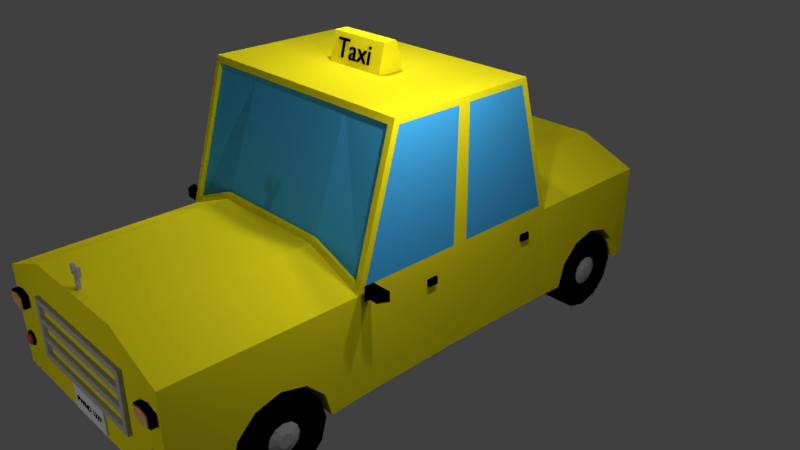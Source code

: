 # Source: car_taxi.blend  (saved by Blender 2.78.0; exported with 4.5.12 LTS)
import bpy
from mathutils import Matrix  # noqa: F401  (used for matrix-valued properties, if any)

bpy.ops.wm.read_factory_settings(use_empty=True)
scene = bpy.context.scene
scene.name = 'Scene'

# ---- collections
col_collection_1 = bpy.data.collections.new('Collection 1'); scene.collection.children.link(col_collection_1)

# ---- materials (node trees are filled in below, after node groups)
mat_registration_plate = bpy.data.materials.new('registration plate')
mat_registration_plate.alpha_threshold = 0.0
mat_registration_plate.use_transparent_shadow = False
mat_registration_plate.diffuse_color = (0.0, 0.0, 0.0, 1.0)
mat_registration_plate.roughness = 0.5
mat_taxi = bpy.data.materials.new('Taxi')
mat_taxi.alpha_threshold = 0.0
mat_taxi.use_transparent_shadow = False
mat_taxi.diffuse_color = (0.0, 0.0, 0.0, 1.0)
mat_taxi.roughness = 0.5
mat_car_color_main = bpy.data.materials.new('car_color_main')
mat_car_color_main.alpha_threshold = 0.0
mat_car_color_main.use_transparent_shadow = False
mat_car_color_main.diffuse_color = (0.8879, 0.7835, 0.01229, 1.0)
mat_car_color_main.roughness = 0.5
mat_windows = bpy.data.materials.new('Windows')
mat_windows.alpha_threshold = 0.0
mat_windows.use_transparent_shadow = False
mat_windows.diffuse_color = (0.05785, 0.406, 0.8, 1.0)
mat_windows.roughness = 0.5
mat_black = bpy.data.materials.new('Black')
mat_black.alpha_threshold = 0.0
mat_black.use_transparent_shadow = False
mat_black.diffuse_color = (0.0, 0.0, 0.0, 1.0)
mat_black.roughness = 0.5
mat_grey_metal = bpy.data.materials.new('Grey metal')
mat_grey_metal.alpha_threshold = 0.0
mat_grey_metal.use_transparent_shadow = False
mat_grey_metal.diffuse_color = (0.4292, 0.4292, 0.4292, 1.0)
mat_grey_metal.roughness = 0.5
mat_light_top = bpy.data.materials.new('Light top')
mat_light_top.alpha_threshold = 0.0
mat_light_top.use_transparent_shadow = False
mat_light_top.diffuse_color = (0.8, 0.4207, 0.215, 1.0)
mat_light_top.roughness = 0.5
mat_light_bottom = bpy.data.materials.new('Light bottom')
mat_light_bottom.alpha_threshold = 0.0
mat_light_bottom.use_transparent_shadow = False
mat_light_bottom.diffuse_color = (0.8, 0.08047, 0.08047, 1.0)
mat_light_bottom.roughness = 0.5
mat_white = bpy.data.materials.new('White')
mat_white.alpha_threshold = 0.0
mat_white.use_transparent_shadow = False
mat_white.roughness = 0.5

# ---- material node trees

# ---- world
world_world = bpy.data.worlds.new('World'); scene.world = world_world
world_world.color = (0.05088, 0.05088, 0.05088)
world_world.use_sun_shadow = False
world_world.sun_shadow_jitter_overblur = 0.0
world_world.cycles.sampling_method = 'MANUAL'

# ---- cameras
cam_camera = bpy.data.cameras.new('Camera')
cam_camera.clip_end = 100.0
cam_camera.lens = 35.0
cam_camera.sensor_width = 32.0
cam_camera.sensor_height = 18.0
cam_camera.ortho_scale = 7.314
cam_camera.dof.focus_distance = 0.0
cam_camera.dof.aperture_fstop = 128.0

# ---- lights
light_lamp_008 = bpy.data.lights.new('Lamp.008', 'POINT')
light_lamp_008.transmission_factor = 0.0
light_lamp_008.cutoff_distance = 30.0
light_lamp_008.energy = 100.0
light_lamp_008.shadow_buffer_clip_start = 1.001
light_lamp_008.shadow_soft_size = 0.1
light_lamp_008.shadow_maximum_resolution = 0.006
light_lamp_008.use_absolute_resolution = True
light_lamp_007 = bpy.data.lights.new('Lamp.007', 'POINT')
light_lamp_007.transmission_factor = 0.0
light_lamp_007.cutoff_distance = 30.0
light_lamp_007.energy = 100.0
light_lamp_007.shadow_buffer_clip_start = 1.001
light_lamp_007.shadow_soft_size = 0.1
light_lamp_007.shadow_maximum_resolution = 0.006
light_lamp_007.use_absolute_resolution = True
light_lamp_006 = bpy.data.lights.new('Lamp.006', 'POINT')
light_lamp_006.transmission_factor = 0.0
light_lamp_006.cutoff_distance = 30.0
light_lamp_006.energy = 100.0
light_lamp_006.shadow_buffer_clip_start = 1.001
light_lamp_006.shadow_soft_size = 0.1
light_lamp_006.shadow_maximum_resolution = 0.006
light_lamp_006.use_absolute_resolution = True
light_lamp_005 = bpy.data.lights.new('Lamp.005', 'POINT')
light_lamp_005.transmission_factor = 0.0
light_lamp_005.cutoff_distance = 30.0
light_lamp_005.energy = 100.0
light_lamp_005.shadow_buffer_clip_start = 1.001
light_lamp_005.shadow_soft_size = 0.1
light_lamp_005.shadow_maximum_resolution = 0.006
light_lamp_005.use_absolute_resolution = True
light_lamp_004 = bpy.data.lights.new('Lamp.004', 'POINT')
light_lamp_004.transmission_factor = 0.0
light_lamp_004.cutoff_distance = 30.0
light_lamp_004.energy = 100.0
light_lamp_004.shadow_buffer_clip_start = 1.001
light_lamp_004.shadow_soft_size = 0.1
light_lamp_004.shadow_maximum_resolution = 0.006
light_lamp_004.use_absolute_resolution = True
light_lamp_003 = bpy.data.lights.new('Lamp.003', 'POINT')
light_lamp_003.transmission_factor = 0.0
light_lamp_003.cutoff_distance = 30.0
light_lamp_003.energy = 100.0
light_lamp_003.shadow_buffer_clip_start = 1.001
light_lamp_003.shadow_soft_size = 0.1
light_lamp_003.shadow_maximum_resolution = 0.006
light_lamp_003.use_absolute_resolution = True
light_lamp_002 = bpy.data.lights.new('Lamp.002', 'POINT')
light_lamp_002.transmission_factor = 0.0
light_lamp_002.cutoff_distance = 30.0
light_lamp_002.energy = 100.0
light_lamp_002.shadow_buffer_clip_start = 1.001
light_lamp_002.shadow_soft_size = 0.1
light_lamp_002.shadow_maximum_resolution = 0.006
light_lamp_002.use_absolute_resolution = True
light_lamp_001 = bpy.data.lights.new('Lamp.001', 'POINT')
light_lamp_001.transmission_factor = 0.0
light_lamp_001.cutoff_distance = 30.0
light_lamp_001.energy = 100.0
light_lamp_001.shadow_buffer_clip_start = 1.001
light_lamp_001.shadow_soft_size = 0.1
light_lamp_001.shadow_maximum_resolution = 0.006
light_lamp_001.use_absolute_resolution = True
light_lamp = bpy.data.lights.new('Lamp', 'POINT')
light_lamp.transmission_factor = 0.0
light_lamp.cutoff_distance = 30.0
light_lamp.energy = 100.0
light_lamp.shadow_buffer_clip_start = 1.001
light_lamp.shadow_soft_size = 0.1
light_lamp.shadow_maximum_resolution = 0.006
light_lamp.use_absolute_resolution = True

# ---- meshes
me_cube = bpy.data.meshes.new('Cube')
me_cube.from_pydata([(1.554, -1.122, -0.657), (0.7753, -3.435, -0.657), (1.48, -1.043, 0.7181), (0.7753, -0.6204, 2.349), (0.7902, -1.095, 1.018), (0.7753, -1.122, -0.657), (1.48, -0.5764, 2.335), (1.554, -3.435, -0.657), (1.554, -3.435, 0.6206), (0.7753, -3.435, 0.9424), (1.554, -1.015, 0.7006), (0.7753, -1.122, 0.9424), (0.7753, -0.5948, 2.425), (1.554, 0.3023, 0.7006), (1.554, -1.122, 0.6206), (1.554, -0.5948, 2.425), (1.483, -1.091, 0.7333), (0.7886, -1.048, 1.002), (1.483, -0.6239, 2.35), (0.7737, -0.573, 2.333), (1.554, 0.3242, 2.345), (1.554, -0.5348, 2.345), (1.58, -2.164, -0.03253), (1.58, -1.85, -0.1166), (1.58, -1.621, -0.3461), (1.58, -1.537, -0.657), (1.58, -2.791, -0.657), (0.7753, -2.065, 0.9424), (1.58, -2.707, -0.3461), (1.554, -2.065, 0.6206), (1.58, -2.478, -0.1166), (0.769, -2.164, -0.03253), (0.769, -1.85, -0.1166), (0.769, -1.621, -0.3461), (0.769, -1.537, -0.657), (0.769, -2.791, -0.657), (0.769, -2.707, -0.3461), (0.769, -2.478, -0.1166), (1.577, -2.686, -0.6392), (0.9935, -2.686, -0.6392), (1.577, -2.614, -0.3713), (0.9935, -2.614, -0.3713), (1.577, -2.418, -0.1752), (0.9935, -2.418, -0.1752), (1.577, -2.15, -0.1034), (0.9935, -2.15, -0.1034), (1.577, -1.882, -0.1752), (0.9935, -1.882, -0.1752), (1.577, -1.686, -0.3713), (0.9935, -1.686, -0.3713), (1.577, -1.614, -0.6392), (0.9935, -1.614, -0.6392), (1.577, -1.686, -0.9071), (0.9935, -1.686, -0.9071), (1.577, -1.882, -1.103), (0.9935, -1.882, -1.103), (1.577, -2.15, -1.175), (0.9935, -2.15, -1.175), (1.577, -2.418, -1.103), (0.9935, -2.418, -1.103), (1.577, -2.614, -0.9071), (0.9935, -2.614, -0.9071), (1.577, -2.549, -0.6392), (1.577, -2.496, -0.4398), (1.577, -2.35, -0.2938), (1.577, -2.15, -0.2404), (1.577, -1.951, -0.2938), (1.577, -1.805, -0.4398), (1.577, -1.751, -0.6392), (1.577, -1.805, -0.8387), (1.577, -1.951, -0.9847), (1.577, -2.15, -1.038), (1.577, -2.35, -0.9847), (1.577, -2.496, -0.8387), (0.9935, -2.223, -0.5126), (0.9935, -2.296, -0.6392), (0.9935, -2.277, -0.5661), (0.9935, -2.277, -0.7123), (0.9935, -2.223, -0.7659), (0.9935, -2.15, -0.7855), (0.9935, -2.077, -0.7659), (0.9935, -2.024, -0.7123), (0.9935, -2.004, -0.6392), (0.9935, -2.024, -0.5661), (0.9935, -2.077, -0.5126), (0.9935, -2.15, -0.493), (1.487, -2.349, -0.6392), (1.487, -2.323, -0.5396), (1.487, -2.25, -0.4667), (1.487, -2.15, -0.4401), (1.487, -2.051, -0.4667), (1.487, -1.978, -0.5396), (1.487, -1.951, -0.6392), (1.487, -1.978, -0.7388), (1.487, -2.051, -0.8117), (1.487, -2.15, -0.8384), (1.487, -2.25, -0.8117), (1.487, -2.323, -0.7388), (1.557, -2.349, -0.6439), (1.557, -2.323, -0.5443), (1.557, -2.25, -0.4714), (1.557, -2.15, -0.4447), (1.557, -2.051, -0.4714), (1.557, -1.978, -0.5443), (1.557, -1.951, -0.6439), (1.557, -1.978, -0.7434), (1.557, -2.051, -0.8163), (1.557, -2.15, -0.843), (1.557, -2.25, -0.8163), (1.557, -2.323, -0.7434), (1.594, -2.24, -0.6439), (1.594, -2.228, -0.5988), (1.594, -2.195, -0.5658), (1.594, -2.15, -0.5537), (1.594, -2.105, -0.5658), (1.594, -2.072, -0.5988), (1.594, -2.06, -0.6439), (1.594, -2.072, -0.6889), (1.594, -2.105, -0.7219), (1.594, -2.15, -0.734), (1.594, -2.195, -0.7219), (1.594, -2.228, -0.6889), (0.769, -2.164, -0.1192), (0.769, -2.164, -0.3404), (0.769, -2.164, -0.6467), (1.554, 1.932, -0.657), (0.7753, 3.819, -0.657), (1.48, 1.854, 0.7181), (0.7753, 1.431, 2.349), (0.7902, 1.906, 1.018), (0.7753, 1.932, -0.657), (1.48, 1.387, 2.335), (1.554, 3.819, -0.657), (1.554, 3.819, 0.6206), (0.7753, 3.819, 0.9424), (0.7753, 1.932, 0.9424), (1.554, 1.345, 2.345), (0.7753, 1.405, 2.425), (1.531, 0.4052, -0.657), (1.554, 0.5081, 0.7006), (0.7753, 0.4052, 2.425), (1.554, 0.4863, 2.345), (0.7522, 0.4052, -0.657), (1.554, 1.932, 0.6206), (1.554, 1.405, 2.425), (1.554, 0.4052, 0.6206), (1.554, 0.4052, 2.425), (1.483, 1.901, 0.7333), (0.7886, 1.858, 1.002), (1.483, 1.434, 2.35), (0.7737, 1.383, 2.333), (1.554, 1.825, 0.7006), (1.58, 2.974, -0.03253), (1.58, 2.661, -0.1166), (1.58, 2.431, -0.3461), (1.58, 2.347, -0.657), (1.58, 3.602, -0.657), (0.7753, 2.876, 0.9424), (1.58, 3.518, -0.3461), (1.554, 2.876, 0.6206), (1.58, 3.288, -0.1166), (0.769, 2.974, -0.03253), (0.769, 2.661, -0.1166), (0.769, 2.431, -0.3461), (0.769, 2.347, -0.657), (0.769, 3.602, -0.657), (0.769, 3.518, -0.3461), (0.769, 3.288, -0.1166), (1.577, 3.496, -0.6392), (0.9935, 3.496, -0.6392), (1.577, 3.425, -0.3713), (0.9935, 3.425, -0.3713), (1.577, 3.229, -0.1752), (0.9935, 3.229, -0.1752), (1.577, 2.961, -0.1034), (0.9935, 2.961, -0.1034), (1.577, 2.693, -0.1752), (0.9935, 2.693, -0.1752), (1.577, 2.497, -0.3713), (0.9935, 2.497, -0.3713), (1.577, 2.425, -0.6392), (0.9935, 2.425, -0.6392), (1.577, 2.497, -0.9071), (0.9935, 2.497, -0.9071), (1.577, 2.693, -1.103), (0.9935, 2.693, -1.103), (1.577, 2.961, -1.175), (0.9935, 2.961, -1.175), (1.577, 3.229, -1.103), (0.9935, 3.229, -1.103), (1.577, 3.425, -0.9071), (0.9935, 3.425, -0.9071), (1.577, 3.359, -0.6392), (1.577, 3.306, -0.4398), (1.577, 3.16, -0.2938), (1.577, 2.961, -0.2404), (1.577, 2.761, -0.2938), (1.577, 2.615, -0.4398), (1.577, 2.562, -0.6392), (1.577, 2.615, -0.8387), (1.577, 2.761, -0.9847), (1.577, 2.961, -1.038), (1.577, 3.16, -0.9847), (1.577, 3.306, -0.8387), (0.9935, 3.034, -0.5126), (0.9935, 3.107, -0.6392), (0.9935, 3.087, -0.5661), (0.9935, 3.087, -0.7123), (0.9935, 3.034, -0.7659), (0.9935, 2.961, -0.7855), (0.9935, 2.887, -0.7659), (0.9935, 2.834, -0.7123), (0.9935, 2.814, -0.6392), (0.9935, 2.834, -0.5661), (0.9935, 2.887, -0.5126), (0.9935, 2.961, -0.493), (1.487, 3.16, -0.6392), (1.487, 3.133, -0.5396), (1.487, 3.06, -0.4667), (1.487, 2.961, -0.4401), (1.487, 2.861, -0.4667), (1.487, 2.788, -0.5396), (1.487, 2.761, -0.6392), (1.487, 2.788, -0.7388), (1.487, 2.861, -0.8117), (1.487, 2.961, -0.8384), (1.487, 3.06, -0.8117), (1.487, 3.133, -0.7388), (1.557, 3.16, -0.6439), (1.557, 3.133, -0.5443), (1.557, 3.06, -0.4714), (1.557, 2.961, -0.4447), (1.557, 2.861, -0.4714), (1.557, 2.788, -0.5443), (1.557, 2.761, -0.6439), (1.557, 2.788, -0.7434), (1.557, 2.861, -0.8163), (1.557, 2.961, -0.843), (1.557, 3.06, -0.8163), (1.557, 3.133, -0.7434), (1.594, 3.051, -0.6439), (1.594, 3.039, -0.5988), (1.594, 3.006, -0.5658), (1.594, 2.961, -0.5537), (1.594, 2.916, -0.5658), (1.594, 2.883, -0.5988), (1.594, 2.87, -0.6439), (1.594, 2.883, -0.6889), (1.594, 2.916, -0.7219), (1.594, 2.961, -0.734), (1.594, 3.006, -0.7219), (1.594, 3.039, -0.6889), (0.769, 2.974, -0.1192), (0.769, 2.974, -0.3404), (0.769, 2.974, -0.6467), (1.591, -0.02266, 0.4201), (1.591, -0.02266, 0.3373), (1.591, -0.1055, 0.4201), (1.591, -0.1055, 0.3373), (1.508, -0.02266, 0.4201), (1.508, -0.02266, 0.3373), (1.508, -0.1055, 0.4201), (1.508, -0.1055, 0.3373), (1.591, 0.02032, 0.4201), (1.591, 0.02032, 0.3373), (1.508, 0.06169, 0.4201), (1.508, 0.06169, 0.3373), (1.591, 1.571, 0.4163), (1.591, 1.571, 0.3334), (1.591, 1.488, 0.4163), (1.591, 1.488, 0.3334), (1.508, 1.571, 0.4163), (1.508, 1.571, 0.3334), (1.508, 1.488, 0.4163), (1.508, 1.488, 0.3334), (1.591, 1.614, 0.4163), (1.591, 1.614, 0.3334), (1.508, 1.655, 0.4163), (1.508, 1.655, 0.3334), (1.723, -1.069, 0.7382), (1.723, -1.069, 0.6142), (1.599, -1.069, 0.7382), (1.599, -1.069, 0.6142), (1.723, -0.9448, 0.7382), (1.723, -0.9448, 0.6142), (1.599, -0.9448, 0.7382), (1.599, -0.9448, 0.6142), (1.787, -1.069, 0.7382), (1.787, -1.069, 0.6142), (1.849, -0.9448, 0.7382), (1.849, -0.9448, 0.6142), (1.687, -1.033, 0.6142), (1.635, -1.033, 0.6142), (1.687, -0.9809, 0.6142), (1.635, -0.9809, 0.6142), (1.558, -1.033, 0.5205), (1.522, -1.033, 0.5578), (1.558, -0.9809, 0.5205), (1.522, -0.9809, 0.5578), (0.9032, -3.269, 0.5116), (0.9032, -3.269, 0.4359), (0.9032, -3.48, 0.5116), (0.9032, -3.48, 0.4359), (0.824, -3.48, 0.5116), (0.824, -3.48, 0.4359), (0.824, -3.269, 0.5116), (0.824, -3.269, 0.4359), (0.9032, -3.269, 0.2828), (0.9032, -3.48, 0.2828), (0.824, -3.48, 0.2828), (0.824, -3.269, 0.2828), (0.9032, -3.269, 0.2063), (0.9032, -3.48, 0.2063), (0.824, -3.48, 0.2063), (0.824, -3.269, 0.2063), (0.9032, -3.269, 0.05328), (0.9032, -3.48, 0.05328), (0.824, -3.48, 0.05328), (0.824, -3.269, 0.05328), (0.9032, -3.269, -0.02323), (0.9032, -3.48, -0.02323), (0.824, -3.48, -0.02323), (0.824, -3.269, -0.02323), (0.9032, -3.269, -0.1754), (0.9032, -3.48, -0.1754), (0.824, -3.48, -0.1754), (0.824, -3.269, -0.1754), (0.9032, -3.269, -0.2519), (0.9032, -3.48, -0.2519), (0.824, -3.48, -0.2519), (0.824, -3.269, -0.2519), (1.214, -3.509, 0.2105), (1.214, -3.509, 0.3583), (1.214, -3.361, 0.2105), (1.214, -3.361, 0.3583), (1.505, -3.509, 0.3583), (1.505, -3.361, 0.2105), (1.505, -3.361, 0.3583), (1.36, -3.361, 0.1821), (1.36, -3.361, 0.3976), (1.36, -3.509, 0.3976), (1.505, -3.509, 0.2105), (1.36, -3.509, 0.1821), (1.241, -3.509, 0.2241), (1.241, -3.509, 0.3454), (1.479, -3.509, 0.2241), (1.479, -3.509, 0.3454), (1.36, -3.509, 0.2008), (1.36, -3.509, 0.3776), (1.241, -3.524, 0.2241), (1.241, -3.524, 0.3454), (1.479, -3.524, 0.2241), (1.479, -3.524, 0.3454), (1.36, -3.524, 0.2008), (1.36, -3.524, 0.3776), (1.269, -3.391, -0.2436), (1.315, -3.391, -0.1646), (1.406, -3.391, -0.1646), (1.452, -3.391, -0.2436), (1.406, -3.391, -0.3227), (1.315, -3.391, -0.3227), (1.269, -3.465, -0.2436), (1.315, -3.465, -0.1646), (1.406, -3.465, -0.1646), (1.452, -3.465, -0.2436), (1.406, -3.465, -0.3227), (1.315, -3.465, -0.3227), (1.292, -3.465, -0.2436), (1.326, -3.465, -0.1846), (1.395, -3.465, -0.1846), (1.429, -3.465, -0.2436), (1.395, -3.465, -0.3026), (1.326, -3.465, -0.3026), (1.292, -3.489, -0.2436), (1.326, -3.489, -0.1846), (1.395, -3.489, -0.1846), (1.429, -3.489, -0.2436), (1.395, -3.489, -0.3026), (1.326, -3.489, -0.3026), (1.214, 3.757, 0.2105), (1.214, 3.757, 0.3583), (1.505, 3.888, 0.3583), (1.505, 3.757, 0.2105), (1.505, 3.757, 0.3583), (1.36, 3.757, 0.1821), (1.36, 3.757, 0.3976), (1.36, 3.888, 0.1821), (1.36, 3.888, 0.3976), (1.214, 3.888, 0.2105), (1.214, 3.888, 0.3583), (1.505, 3.888, 0.2105), (1.241, 3.888, 0.2241), (1.241, 3.888, 0.3454), (1.479, 3.888, 0.2241), (1.479, 3.888, 0.3454), (1.36, 3.888, 0.2008), (1.36, 3.888, 0.3776), (1.241, 3.902, 0.2241), (1.241, 3.902, 0.3454), (1.479, 3.902, 0.2241), (1.479, 3.902, 0.3454), (1.36, 3.902, 0.2008), (1.36, 3.902, 0.3776), (1.269, 3.783, -0.2436), (1.315, 3.783, -0.1646), (1.406, 3.783, -0.1646), (1.452, 3.783, -0.2436), (1.406, 3.783, -0.3227), (1.315, 3.783, -0.3227), (1.269, 3.85, -0.2436), (1.315, 3.85, -0.1646), (1.406, 3.85, -0.1646), (1.452, 3.85, -0.2436), (1.406, 3.85, -0.3227), (1.315, 3.85, -0.3227), (1.292, 3.85, -0.2436), (1.326, 3.85, -0.1846), (1.395, 3.85, -0.1846), (1.429, 3.85, -0.2436), (1.395, 3.85, -0.3026), (1.326, 3.85, -0.3026), (1.292, 3.871, -0.2436), (1.326, 3.871, -0.1846), (1.395, 3.871, -0.1846), (1.429, 3.871, -0.2436), (1.395, 3.871, -0.3026), (1.326, 3.871, -0.3026), (-1.578, -1.122, -0.657), (-0.7994, -3.435, -0.657), (-1.504, -1.043, 0.7181), (-0.7994, -0.6204, 2.349), (-0.8143, -1.095, 1.018), (-0.7994, -1.122, -0.657), (-1.504, -0.5764, 2.335), (-1.578, -3.435, -0.657), (-1.578, -3.435, 0.6206), (-0.7994, -3.435, 0.9424), (-0.7994, -1.122, 0.9424), (-0.7994, -0.5948, 2.425), (-1.578, 0.3023, 0.7006), (-1.578, 0.3242, 2.345), (-1.578, -1.122, 0.6206), (-1.578, -0.5948, 2.425), (-1.507, -1.091, 0.7333), (-0.8127, -1.048, 1.002), (-1.507, -0.6239, 2.35), (-0.7978, -0.573, 2.333), (-1.578, -1.015, 0.7006), (-1.578, -0.5348, 2.345), (-1.604, -2.164, -0.03253), (-1.604, -1.85, -0.1166), (-1.604, -1.621, -0.3461), (-1.604, -1.537, -0.657), (-1.604, -2.791, -0.657), (-0.7994, -2.065, 0.9424), (-1.604, -2.707, -0.3461), (-1.578, -2.065, 0.6206), (-1.604, -2.478, -0.1166), (-0.7931, -2.164, -0.03253), (-0.7931, -1.85, -0.1166), (-0.7931, -1.621, -0.3461), (-0.7931, -1.537, -0.657), (-0.7931, -2.791, -0.657), (-0.7931, -2.707, -0.3461), (-0.7931, -2.478, -0.1166), (-1.601, -2.686, -0.6392), (-1.018, -2.686, -0.6392), (-1.601, -2.614, -0.3713), (-1.018, -2.614, -0.3713), (-1.601, -2.418, -0.1752), (-1.018, -2.418, -0.1752), (-1.601, -2.15, -0.1034), (-1.018, -2.15, -0.1034), (-1.601, -1.882, -0.1752), (-1.018, -1.882, -0.1752), (-1.601, -1.686, -0.3713), (-1.018, -1.686, -0.3713), (-1.601, -1.614, -0.6392), (-1.018, -1.614, -0.6392), (-1.601, -1.686, -0.9071), (-1.018, -1.686, -0.9071), (-1.601, -1.882, -1.103), (-1.018, -1.882, -1.103), (-1.601, -2.15, -1.175), (-1.018, -2.15, -1.175), (-1.601, -2.418, -1.103), (-1.018, -2.418, -1.103), (-1.601, -2.614, -0.9071), (-1.018, -2.614, -0.9071), (-1.601, -2.549, -0.6392), (-1.601, -2.496, -0.4398), (-1.601, -2.35, -0.2938), (-1.601, -2.15, -0.2404), (-1.601, -1.951, -0.2938), (-1.601, -1.805, -0.4398), (-1.601, -1.751, -0.6392), (-1.601, -1.805, -0.8387), (-1.601, -1.951, -0.9847), (-1.601, -2.15, -1.038), (-1.601, -2.35, -0.9847), (-1.601, -2.496, -0.8387), (-1.018, -2.223, -0.5126), (-1.018, -2.296, -0.6392), (-1.018, -2.277, -0.5661), (-1.018, -2.277, -0.7123), (-1.018, -2.223, -0.7659), (-1.018, -2.15, -0.7855), (-1.018, -2.077, -0.7659), (-1.018, -2.024, -0.7123), (-1.018, -2.004, -0.6392), (-1.018, -2.024, -0.5661), (-1.018, -2.077, -0.5126), (-1.018, -2.15, -0.493), (-1.512, -2.349, -0.6392), (-1.512, -2.323, -0.5396), (-1.512, -2.25, -0.4667), (-1.512, -2.15, -0.4401), (-1.512, -2.051, -0.4667), (-1.512, -1.978, -0.5396), (-1.512, -1.951, -0.6392), (-1.512, -1.978, -0.7388), (-1.512, -2.051, -0.8117), (-1.512, -2.15, -0.8384), (-1.512, -2.25, -0.8117), (-1.512, -2.323, -0.7388), (-1.582, -2.349, -0.6439), (-1.582, -2.323, -0.5443), (-1.582, -2.25, -0.4714), (-1.582, -2.15, -0.4447), (-1.582, -2.051, -0.4714), (-1.582, -1.978, -0.5443), (-1.582, -1.951, -0.6439), (-1.582, -1.978, -0.7434), (-1.582, -2.051, -0.8163), (-1.582, -2.15, -0.843), (-1.582, -2.25, -0.8163), (-1.582, -2.323, -0.7434), (-1.618, -2.24, -0.6439), (-1.618, -2.228, -0.5988), (-1.618, -2.195, -0.5658), (-1.618, -2.15, -0.5537), (-1.618, -2.105, -0.5658), (-1.618, -2.072, -0.5988), (-1.618, -2.06, -0.6439), (-1.618, -2.072, -0.6889), (-1.618, -2.105, -0.7219), (-1.618, -2.15, -0.734), (-1.618, -2.195, -0.7219), (-1.618, -2.228, -0.6889), (-0.7931, -2.164, -0.1192), (-0.7931, -2.164, -0.3404), (-0.7931, -2.164, -0.6467), (-1.578, 1.932, -0.657), (-0.7994, 3.819, -0.657), (-1.504, 1.854, 0.7181), (-0.7994, 1.431, 2.349), (-0.8143, 1.906, 1.018), (-0.7994, 1.932, -0.657), (-1.504, 1.387, 2.335), (-1.578, 3.819, -0.657), (-1.578, 3.819, 0.6206), (-0.7994, 3.819, 0.9424), (-1.578, 1.825, 0.7006), (-0.7994, 1.932, 0.9424), (-0.7994, 1.405, 2.425), (-1.555, 0.4052, -0.657), (-0.7994, 0.4052, 2.425), (-1.578, 0.4863, 2.345), (-0.7763, 0.4052, -0.657), (-0.01205, 0.403, -0.657), (-1.578, 1.932, 0.6206), (-1.578, 1.405, 2.425), (-1.578, 0.4052, 0.6206), (-1.578, 0.4052, 2.425), (-1.507, 1.901, 0.7333), (-0.8127, 1.858, 1.002), (-1.507, 1.434, 2.35), (-0.7978, 1.383, 2.333), (-1.578, 0.5081, 0.7006), (-1.578, 1.345, 2.345), (-1.604, 2.974, -0.03253), (-1.604, 2.661, -0.1166), (-1.604, 2.431, -0.3461), (-1.604, 2.347, -0.657), (-1.604, 3.602, -0.657), (-0.7994, 2.876, 0.9424), (-1.604, 3.518, -0.3461), (-1.578, 2.876, 0.6206), (-1.604, 3.288, -0.1166), (-0.7931, 2.974, -0.03253), (-0.7931, 2.661, -0.1166), (-0.7931, 2.431, -0.3461), (-0.7931, 2.347, -0.657), (-0.7931, 3.602, -0.657), (-0.7931, 3.518, -0.3461), (-0.7931, 3.288, -0.1166), (-1.601, 3.496, -0.6392), (-1.018, 3.496, -0.6392), (-1.601, 3.425, -0.3713), (-1.018, 3.425, -0.3713), (-1.601, 3.229, -0.1752), (-1.018, 3.229, -0.1752), (-1.601, 2.961, -0.1034), (-1.018, 2.961, -0.1034), (-1.601, 2.693, -0.1752), (-1.018, 2.693, -0.1752), (-1.601, 2.497, -0.3713), (-1.018, 2.497, -0.3713), (-1.601, 2.425, -0.6392), (-1.018, 2.425, -0.6392), (-1.601, 2.497, -0.9071), (-1.018, 2.497, -0.9071), (-1.601, 2.693, -1.103), (-1.018, 2.693, -1.103), (-1.601, 2.961, -1.175), (-1.018, 2.961, -1.175), (-1.601, 3.229, -1.103), (-1.018, 3.229, -1.103), (-1.601, 3.425, -0.9071), (-1.018, 3.425, -0.9071), (-1.601, 3.359, -0.6392), (-1.601, 3.306, -0.4398), (-1.601, 3.16, -0.2938), (-1.601, 2.961, -0.2404), (-1.601, 2.761, -0.2938), (-1.601, 2.615, -0.4398), (-1.601, 2.562, -0.6392), (-1.601, 2.615, -0.8387), (-1.601, 2.761, -0.9847), (-1.601, 2.961, -1.038), (-1.601, 3.16, -0.9847), (-1.601, 3.306, -0.8387), (-1.018, 3.034, -0.5126), (-1.018, 3.107, -0.6392), (-1.018, 3.087, -0.5661), (-1.018, 3.087, -0.7123), (-1.018, 3.034, -0.7659), (-1.018, 2.961, -0.7855), (-1.018, 2.887, -0.7659), (-1.018, 2.834, -0.7123), (-1.018, 2.814, -0.6392), (-1.018, 2.834, -0.5661), (-1.018, 2.887, -0.5126), (-1.018, 2.961, -0.493), (-1.512, 3.16, -0.6392), (-1.512, 3.133, -0.5396), (-1.512, 3.06, -0.4667), (-1.512, 2.961, -0.4401), (-1.512, 2.861, -0.4667), (-1.512, 2.788, -0.5396), (-1.512, 2.761, -0.6392), (-1.512, 2.788, -0.7388), (-1.512, 2.861, -0.8117), (-1.512, 2.961, -0.8384), (-1.512, 3.06, -0.8117), (-1.512, 3.133, -0.7388), (-1.582, 3.16, -0.6439), (-1.582, 3.133, -0.5443), (-1.582, 3.06, -0.4714), (-1.582, 2.961, -0.4447), (-1.582, 2.861, -0.4714), (-1.582, 2.788, -0.5443), (-1.582, 2.761, -0.6439), (-1.582, 2.788, -0.7434), (-1.582, 2.861, -0.8163), (-1.582, 2.961, -0.843), (-1.582, 3.06, -0.8163), (-1.582, 3.133, -0.7434), (-1.618, 3.051, -0.6439), (-1.618, 3.039, -0.5988), (-1.618, 3.006, -0.5658), (-1.618, 2.961, -0.5537), (-1.618, 2.916, -0.5658), (-1.618, 2.883, -0.5988), (-1.618, 2.87, -0.6439), (-1.618, 2.883, -0.6889), (-1.618, 2.916, -0.7219), (-1.618, 2.961, -0.734), (-1.618, 3.006, -0.7219), (-1.618, 3.039, -0.6889), (-0.7931, 2.974, -0.1192), (-0.7931, 2.974, -0.3404), (-0.7931, 2.974, -0.6467), (-0.01205, -1.122, -0.657), (-0.01205, -1.095, 1.018), (-0.01205, -0.6216, 2.349), (-0.01205, -3.435, 0.9424), (-0.01205, -3.435, -0.657), (-0.01205, -1.122, 0.9424), (-0.01205, -0.5948, 2.425), (-0.01205, -0.5745, 2.333), (-0.01205, -1.048, 1.001), (-0.01205, -2.065, 0.9424), (-0.01205, -1.537, -0.657), (-0.01205, -2.791, -0.657), (-0.01205, -2.15, -0.7855), (-0.01205, -2.077, -0.7659), (-0.01205, -2.024, -0.7123), (-0.01205, -2.004, -0.6392), (-0.01205, -2.277, -0.7123), (-0.01205, -2.223, -0.7659), (-0.01205, -2.296, -0.6392), (-0.01205, -2.024, -0.5661), (-0.01205, -2.077, -0.5126), (-0.01205, -2.15, -0.493), (-0.01205, -2.223, -0.5126), (-0.01205, -2.277, -0.5661), (-0.01205, -2.164, -0.6467), (-0.01205, 1.932, -0.657), (-0.01205, 1.905, 1.018), (-0.01205, 1.432, 2.349), (-0.01205, 3.819, 0.9424), (-0.01205, 3.819, -0.657), (-0.01205, 1.932, 0.9424), (-0.01205, 1.405, 2.425), (-0.01205, 0.4052, 2.425), (-0.01205, 1.385, 2.333), (-0.01205, 1.858, 1.001), (-0.01205, 2.876, 0.9424), (-0.01205, 2.347, -0.657), (-0.01205, 3.602, -0.657), (-0.01205, 2.961, -0.7855), (-0.01205, 2.887, -0.7659), (-0.01205, 2.834, -0.7123), (-0.01205, 2.814, -0.6392), (-0.01205, 3.087, -0.7123), (-0.01205, 3.034, -0.7659), (-0.01205, 3.107, -0.6392), (-0.01205, 2.834, -0.5661), (-0.01205, 2.887, -0.5126), (-0.01205, 2.961, -0.493), (-0.01205, 3.034, -0.5126), (-0.01205, 3.087, -0.5661), (-0.01205, 2.974, -0.6467), (-1.615, -0.02266, 0.4201), (-1.615, -0.02266, 0.3373), (-1.615, -0.1055, 0.4201), (-1.615, -0.1055, 0.3373), (-1.532, -0.02266, 0.4201), (-1.532, -0.02266, 0.3373), (-1.532, -0.1055, 0.4201), (-1.532, -0.1055, 0.3373), (-1.615, 0.02032, 0.4201), (-1.615, 0.02032, 0.3373), (-1.532, 0.06169, 0.4201), (-1.532, 0.06169, 0.3373), (-1.615, 1.571, 0.4163), (-1.615, 1.571, 0.3334), (-1.615, 1.488, 0.4163), (-1.615, 1.488, 0.3334), (-1.532, 1.571, 0.4163), (-1.532, 1.571, 0.3334), (-1.532, 1.488, 0.4163), (-1.532, 1.488, 0.3334), (-1.615, 1.614, 0.4163), (-1.615, 1.614, 0.3334), (-1.532, 1.655, 0.4163), (-1.532, 1.655, 0.3334), (-1.747, -1.069, 0.7382), (-1.747, -1.069, 0.6142), (-1.623, -1.069, 0.7382), (-1.623, -1.069, 0.6142), (-1.747, -0.9448, 0.7382), (-1.747, -0.9448, 0.6142), (-1.623, -0.9448, 0.7382), (-1.623, -0.9448, 0.6142), (-1.811, -1.069, 0.7382), (-1.811, -1.069, 0.6142), (-1.873, -0.9448, 0.7382), (-1.873, -0.9448, 0.6142), (-1.711, -1.033, 0.6142), (-1.659, -1.033, 0.6142), (-1.711, -0.9809, 0.6142), (-1.659, -0.9809, 0.6142), (-1.582, -1.033, 0.5205), (-1.546, -1.033, 0.5578), (-1.582, -0.9809, 0.5205), (-1.546, -0.9809, 0.5578), (-0.9273, -3.269, 0.5116), (-0.9273, -3.269, 0.4359), (-0.9273, -3.48, 0.5116), (-0.9273, -3.48, 0.4359), (-0.01205, -3.269, 0.5116), (-0.01205, -3.269, 0.4359), (-0.01205, -3.48, 0.5116), (-0.01205, -3.48, 0.4359), (-0.8481, -3.48, 0.5116), (-0.8481, -3.48, 0.4359), (-0.8481, -3.269, 0.5116), (-0.8481, -3.269, 0.4359), (-0.9273, -3.269, 0.2828), (-0.9273, -3.48, 0.2828), (-0.8481, -3.48, 0.2828), (-0.8481, -3.269, 0.2828), (-0.9273, -3.269, 0.2063), (-0.9273, -3.48, 0.2063), (-0.8481, -3.48, 0.2063), (-0.8481, -3.269, 0.2063), (-0.9273, -3.269, 0.05328), (-0.9273, -3.48, 0.05328), (-0.8481, -3.48, 0.05328), (-0.8481, -3.269, 0.05328), (-0.9273, -3.269, -0.02323), (-0.9273, -3.48, -0.02323), (-0.8481, -3.48, -0.02323), (-0.8481, -3.269, -0.02323), (-0.9273, -3.269, -0.1754), (-0.9273, -3.48, -0.1754), (-0.8481, -3.48, -0.1754), (-0.8481, -3.269, -0.1754), (-0.9273, -3.269, -0.2519), (-0.9273, -3.48, -0.2519), (-0.8481, -3.48, -0.2519), (-0.8481, -3.269, -0.2519), (-0.01205, -3.269, 0.2828), (-0.01205, -3.48, 0.2828), (-0.01205, -3.269, 0.2063), (-0.01205, -3.48, 0.2063), (-0.01205, -3.269, 0.05328), (-0.01205, -3.48, 0.05328), (-0.01205, -3.269, -0.02323), (-0.01205, -3.48, -0.02323), (-0.01205, -3.269, -0.1754), (-0.01205, -3.48, -0.1754), (-0.01205, -3.269, -0.2519), (-0.01205, -3.48, -0.2519), (-1.239, -3.509, 0.2105), (-1.239, -3.509, 0.3583), (-1.239, -3.361, 0.2105), (-1.239, -3.361, 0.3583), (-1.529, -3.361, 0.2105), (-1.529, -3.361, 0.3583), (-1.384, -3.361, 0.1821), (-1.384, -3.361, 0.3976), (-1.384, -3.509, 0.1821), (-1.529, -3.509, 0.2105), (-1.529, -3.509, 0.3583), (-1.384, -3.509, 0.3976), (-1.265, -3.509, 0.2241), (-1.265, -3.509, 0.3454), (-1.503, -3.509, 0.2241), (-1.503, -3.509, 0.3454), (-1.384, -3.509, 0.2008), (-1.384, -3.509, 0.3776), (-1.265, -3.524, 0.2241), (-1.265, -3.524, 0.3454), (-1.503, -3.524, 0.2241), (-1.503, -3.524, 0.3454), (-1.384, -3.524, 0.2008), (-1.384, -3.524, 0.3776), (-1.293, -3.391, -0.2436), (-1.339, -3.391, -0.1646), (-1.43, -3.391, -0.1646), (-1.476, -3.391, -0.2436), (-1.43, -3.391, -0.3227), (-1.339, -3.391, -0.3227), (-1.293, -3.465, -0.2436), (-1.339, -3.465, -0.1646), (-1.43, -3.465, -0.1646), (-1.476, -3.465, -0.2436), (-1.43, -3.465, -0.3227), (-1.339, -3.465, -0.3227), (-1.316, -3.465, -0.2436), (-1.35, -3.465, -0.1846), (-1.419, -3.465, -0.1846), (-1.453, -3.465, -0.2436), (-1.419, -3.465, -0.3026), (-1.35, -3.465, -0.3026), (-1.316, -3.489, -0.2436), (-1.35, -3.489, -0.1846), (-1.419, -3.489, -0.1846), (-1.453, -3.489, -0.2436), (-1.419, -3.489, -0.3026), (-1.35, -3.489, -0.3026), (-1.239, 3.888, 0.3583), (-1.239, 3.757, 0.2105), (-1.239, 3.757, 0.3583), (-1.529, 3.757, 0.2105), (-1.529, 3.757, 0.3583), (-1.384, 3.757, 0.1821), (-1.384, 3.757, 0.3976), (-1.384, 3.888, 0.3976), (-1.239, 3.888, 0.2105), (-1.529, 3.888, 0.2105), (-1.529, 3.888, 0.3583), (-1.384, 3.888, 0.1821), (-1.265, 3.888, 0.2241), (-1.265, 3.888, 0.3454), (-1.503, 3.888, 0.2241), (-1.503, 3.888, 0.3454), (-1.384, 3.888, 0.2008), (-1.384, 3.888, 0.3776), (-1.265, 3.902, 0.2241), (-1.265, 3.902, 0.3454), (-1.503, 3.902, 0.2241), (-1.503, 3.902, 0.3454), (-1.384, 3.902, 0.2008), (-1.384, 3.902, 0.3776), (-1.293, 3.783, -0.2436), (-1.339, 3.783, -0.1646), (-1.43, 3.783, -0.1646), (-1.476, 3.783, -0.2436), (-1.43, 3.783, -0.3227), (-1.339, 3.783, -0.3227), (-1.293, 3.85, -0.2436), (-1.339, 3.85, -0.1646), (-1.43, 3.85, -0.1646), (-1.476, 3.85, -0.2436), (-1.43, 3.85, -0.3227), (-1.339, 3.85, -0.3227), (-1.316, 3.85, -0.2436), (-1.35, 3.85, -0.1846), (-1.419, 3.85, -0.1846), (-1.453, 3.85, -0.2436), (-1.419, 3.85, -0.3026), (-1.35, 3.85, -0.3026), (-1.316, 3.871, -0.2436), (-1.35, 3.871, -0.1846), (-1.419, 3.871, -0.1846), (-1.453, 3.871, -0.2436), (-1.419, 3.871, -0.3026), (-1.35, 3.871, -0.3026), (-0.0415, -3.356, 0.9428), (-0.0415, -3.356, 1.094), (-0.0415, -3.32, 0.9428), (-0.0415, -3.32, 1.094), (0.01641, -3.356, 0.9428), (0.01641, -3.356, 1.094), (0.01641, -3.32, 0.9428), (0.01641, -3.32, 1.094), (-0.0415, -3.356, 1.139), (-0.0415, -3.32, 1.139), (0.01641, -3.356, 1.139), (0.01641, -3.32, 1.139), (0.0681, -3.356, 1.094), (0.0681, -3.32, 1.094), (0.0681, -3.32, 1.139), (0.0681, -3.356, 1.139), (-0.09319, -3.32, 1.094), (-0.09319, -3.356, 1.094), (-0.09319, -3.356, 1.139), (-0.09319, -3.32, 1.139), (0.01641, -3.356, 1.199), (0.0681, -3.356, 1.199), (0.0681, -3.32, 1.199), (0.01641, -3.32, 1.199), (-0.0415, -3.32, 1.199), (-0.09319, -3.32, 1.199), (-0.09319, -3.356, 1.199), (-0.0415, -3.356, 1.199), (0.4789, 3.984, -0.463), (0.5104, 3.982, -0.4297), (0.4907, 3.818, -0.3937), (0.5, 3.983, -0.3945), (0.434, 3.821, -0.4536), (0.4433, 3.986, -0.4544), (0.4574, 3.819, -0.5327), (0.4667, 3.984, -0.5335), (0.5375, 3.815, -0.552), (0.5468, 3.98, -0.5528), (0.5942, 3.812, -0.4921), (0.6035, 3.977, -0.4929), (0.5708, 3.814, -0.413), (0.5801, 3.978, -0.4138), (0.4919, 3.983, -0.5069), (0.5364, 3.98, -0.5176), (0.5679, 3.979, -0.4843), (0.5549, 3.98, -0.4404), (0.4846, 4.086, -0.4635), (0.5161, 4.084, -0.4302), (0.4977, 4.085, -0.5074), (0.5421, 4.082, -0.5181), (0.5736, 4.081, -0.4848), (0.5606, 4.082, -0.4409), (-0.3526, 3.81, -0.6071), (-0.3526, 3.81, -0.2948), (-0.3526, 3.84, -0.6071), (-0.3526, 3.84, -0.2948), (0.3289, 3.81, -0.6071), (0.3289, 3.81, -0.2948), (0.3289, 3.84, -0.6071), (0.3289, 3.84, -0.2948), (-1.747, -0.9448, 0.7273), (-1.747, -0.9448, 0.6251), (-1.645, -0.9448, 0.7273), (-1.645, -0.9448, 0.6251), (-1.851, -0.9448, 0.7273), (-1.851, -0.9448, 0.6251), (1.723, -0.9448, 0.7289), (1.723, -0.9448, 0.6236), (1.618, -0.9448, 0.7289), (1.618, -0.9448, 0.6236), (1.83, -0.9448, 0.7289), (1.83, -0.9448, 0.6236), (0.3289, -3.431, -0.2948), (0.3289, -3.431, -0.6071), (0.3289, -3.461, -0.2948), (0.3289, -3.461, -0.6071), (-0.3526, -3.431, -0.2948), (-0.3526, -3.431, -0.6071), (-0.3526, -3.461, -0.2948), (-0.3526, -3.461, -0.6071), (-0.4391, 0.2232, 2.42), (-0.4391, 0.3147, 2.785), (-0.4391, 0.5877, 2.42), (-0.4391, 0.4961, 2.785), (0.4118, 0.2232, 2.42), (0.4118, 0.3147, 2.785), (0.4118, 0.5877, 2.42), (0.4118, 0.4961, 2.785)], [], [(138, 145, 14, 0), (2, 6, 19, 17), (692, 686, 9, 27), (13, 20, 21, 10), (146, 140, 12, 15), (688, 692, 27, 11), (27, 9, 8, 29), (138, 0, 5, 142), (7, 8, 9, 1), (11, 27, 29, 14), (1, 9, 686, 687), (17, 19, 690, 691), (28, 8, 7, 26), (140, 715, 689, 12), (142, 5, 683, 569), (16, 4, 11, 14), (18, 16, 14, 15), (4, 684, 688, 11), (3, 18, 15, 12), (685, 3, 12, 689), (13, 10, 14, 145), (21, 20, 146, 15), (10, 21, 15, 14), (20, 13, 145, 146), (2, 17, 4, 16), (6, 2, 16, 18), (17, 691, 684, 4), (19, 6, 18, 3), (690, 19, 3, 685), (14, 24, 25, 0), (23, 24, 14), (22, 23, 14, 29), (28, 30, 8), (8, 30, 22, 29), (28, 26, 35, 36), (22, 30, 37, 31), (30, 28, 36, 37), (24, 23, 32, 33), (25, 24, 33, 34), (23, 22, 31, 32), (5, 34, 693, 683), (25, 34, 5, 0), (687, 694, 35, 1), (1, 35, 26, 7), (38, 40, 41, 39), (40, 42, 43, 41), (42, 44, 45, 43), (44, 46, 47, 45), (46, 48, 49, 47), (48, 50, 51, 49), (50, 52, 53, 51), (52, 54, 55, 53), (54, 56, 57, 55), (56, 58, 59, 57), (41, 43, 74, 76), (58, 60, 61, 59), (60, 38, 39, 61), (46, 44, 65, 66), (59, 61, 77, 78), (38, 60, 73, 62), (40, 38, 62, 63), (44, 42, 64, 65), (60, 58, 72, 73), (42, 40, 63, 64), (58, 56, 71, 72), (56, 54, 70, 71), (54, 52, 69, 70), (52, 50, 68, 69), (50, 48, 67, 68), (48, 46, 66, 67), (66, 65, 89, 90), (51, 53, 81, 82), (55, 57, 79, 80), (45, 47, 84, 85), (43, 45, 85, 74), (53, 55, 80, 81), (57, 59, 78, 79), (47, 49, 83, 84), (39, 41, 76, 75), (81, 80, 696, 697), (49, 51, 82, 83), (61, 39, 75, 77), (93, 92, 104, 105), (73, 72, 96, 97), (63, 62, 86, 87), (70, 69, 93, 94), (67, 66, 90, 91), (62, 73, 97, 86), (64, 63, 87, 88), (71, 70, 94, 95), (68, 67, 91, 92), (65, 64, 88, 89), (72, 71, 95, 96), (69, 68, 92, 93), (105, 104, 116, 117), (90, 89, 101, 102), (97, 96, 108, 109), (87, 86, 98, 99), (94, 93, 105, 106), (91, 90, 102, 103), (86, 97, 109, 98), (88, 87, 99, 100), (95, 94, 106, 107), (92, 91, 103, 104), (89, 88, 100, 101), (96, 95, 107, 108), (110, 121, 120, 119, 118, 117, 116, 115, 114, 113, 112, 111), (102, 101, 113, 114), (109, 108, 120, 121), (99, 98, 110, 111), (106, 105, 117, 118), (103, 102, 114, 115), (98, 109, 121, 110), (100, 99, 111, 112), (107, 106, 118, 119), (104, 103, 115, 116), (101, 100, 112, 113), (108, 107, 119, 120), (80, 79, 695, 696), (83, 82, 698, 702), (84, 83, 702, 703), (77, 75, 701, 699), (82, 81, 697, 698), (85, 84, 703, 704), (76, 74, 705, 706), (74, 85, 704, 705), (78, 77, 699, 700), (79, 78, 700, 695), (75, 76, 706, 701), (31, 122, 32), (33, 32, 122, 123), (37, 122, 31), (36, 123, 122, 37), (124, 34, 33, 123), (35, 124, 123, 36), (707, 693, 34, 124), (694, 707, 124, 35), (138, 125, 143, 145), (127, 148, 150, 131), (718, 157, 134, 711), (139, 151, 136, 141), (146, 144, 137, 140), (713, 135, 157, 718), (157, 159, 133, 134), (138, 142, 130, 125), (132, 126, 134, 133), (135, 143, 159, 157), (126, 712, 711, 134), (148, 717, 716, 150), (158, 156, 132, 133), (140, 137, 714, 715), (142, 569, 708, 130), (147, 143, 135, 129), (149, 144, 143, 147), (129, 135, 713, 709), (128, 137, 144, 149), (710, 714, 137, 128), (139, 145, 143, 151), (136, 144, 146, 141), (151, 143, 144, 136), (141, 146, 145, 139), (127, 147, 129, 148), (131, 149, 147, 127), (148, 129, 709, 717), (150, 128, 149, 131), (716, 710, 128, 150), (143, 125, 155, 154), (153, 143, 154), (152, 159, 143, 153), (158, 133, 160), (133, 159, 152, 160), (158, 166, 165, 156), (152, 161, 167, 160), (160, 167, 166, 158), (154, 163, 162, 153), (155, 164, 163, 154), (153, 162, 161, 152), (130, 708, 719, 164), (155, 125, 130, 164), (712, 126, 165, 720), (126, 132, 156, 165), (168, 169, 171, 170), (170, 171, 173, 172), (172, 173, 175, 174), (174, 175, 177, 176), (176, 177, 179, 178), (178, 179, 181, 180), (180, 181, 183, 182), (182, 183, 185, 184), (184, 185, 187, 186), (186, 187, 189, 188), (171, 206, 204, 173), (188, 189, 191, 190), (190, 191, 169, 168), (176, 196, 195, 174), (189, 208, 207, 191), (168, 192, 203, 190), (170, 193, 192, 168), (174, 195, 194, 172), (190, 203, 202, 188), (172, 194, 193, 170), (188, 202, 201, 186), (186, 201, 200, 184), (184, 200, 199, 182), (182, 199, 198, 180), (180, 198, 197, 178), (178, 197, 196, 176), (196, 220, 219, 195), (181, 212, 211, 183), (185, 210, 209, 187), (175, 215, 214, 177), (173, 204, 215, 175), (183, 211, 210, 185), (187, 209, 208, 189), (177, 214, 213, 179), (169, 205, 206, 171), (211, 723, 722, 210), (179, 213, 212, 181), (191, 207, 205, 169), (223, 235, 234, 222), (203, 227, 226, 202), (193, 217, 216, 192), (200, 224, 223, 199), (197, 221, 220, 196), (192, 216, 227, 203), (194, 218, 217, 193), (201, 225, 224, 200), (198, 222, 221, 197), (195, 219, 218, 194), (202, 226, 225, 201), (199, 223, 222, 198), (235, 247, 246, 234), (220, 232, 231, 219), (227, 239, 238, 226), (217, 229, 228, 216), (224, 236, 235, 223), (221, 233, 232, 220), (216, 228, 239, 227), (218, 230, 229, 217), (225, 237, 236, 224), (222, 234, 233, 221), (219, 231, 230, 218), (226, 238, 237, 225), (240, 241, 242, 243, 244, 245, 246, 247, 248, 249, 250, 251), (232, 244, 243, 231), (239, 251, 250, 238), (229, 241, 240, 228), (236, 248, 247, 235), (233, 245, 244, 232), (228, 240, 251, 239), (230, 242, 241, 229), (237, 249, 248, 236), (234, 246, 245, 233), (231, 243, 242, 230), (238, 250, 249, 237), (210, 722, 721, 209), (213, 728, 724, 212), (214, 729, 728, 213), (207, 725, 727, 205), (212, 724, 723, 211), (215, 730, 729, 214), (206, 732, 731, 204), (204, 731, 730, 215), (208, 726, 725, 207), (209, 721, 726, 208), (205, 727, 732, 206), (161, 162, 252), (163, 253, 252, 162), (167, 161, 252), (166, 167, 252, 253), (254, 253, 163, 164), (165, 166, 253, 254), (733, 254, 164, 719), (720, 165, 254, 733), (258, 257, 261, 262), (256, 255, 257, 258), (262, 261, 259, 260), (255, 259, 261, 257), (259, 255, 263, 265), (260, 256, 258, 262), (266, 265, 263, 264), (256, 260, 266, 264), (260, 259, 265, 266), (255, 256, 264, 263), (270, 269, 273, 274), (268, 267, 269, 270), (274, 273, 271, 272), (267, 271, 273, 269), (271, 267, 275, 277), (272, 268, 270, 274), (278, 277, 275, 276), (268, 272, 278, 276), (272, 271, 277, 278), (267, 268, 276, 275), (282, 281, 285, 286), (280, 279, 281, 282), (283, 289, 992, 988), (279, 283, 285, 281), (283, 279, 287, 289), (284, 280, 291, 293), (290, 289, 287, 288), (280, 284, 290, 288), (284, 286, 991, 989), (279, 280, 288, 287), (293, 291, 295, 297), (280, 282, 292, 291), (282, 286, 294, 292), (286, 284, 293, 294), (297, 295, 296, 298), (291, 292, 296, 295), (292, 294, 298, 296), (294, 293, 297, 298), (302, 304, 309, 308), (306, 305, 299, 300), (304, 303, 784, 785), (305, 782, 784, 303), (300, 299, 301, 302), (299, 305, 303, 301), (302, 301, 303, 304), (783, 782, 305, 306), (783, 306, 304, 785), (317, 318, 818, 819), (304, 306, 310, 309), (306, 300, 307, 310), (300, 302, 308, 307), (314, 311, 315, 318), (307, 308, 312, 311), (310, 307, 311, 314), (308, 309, 313, 312), (316, 317, 321, 320), (312, 313, 317, 316), (313, 314, 318, 317), (311, 312, 316, 315), (321, 322, 326, 325), (310, 314, 816, 814), (315, 316, 320, 319), (318, 315, 319, 322), (326, 323, 327, 330), (319, 320, 324, 323), (322, 319, 323, 326), (320, 321, 325, 324), (330, 327, 328, 329), (324, 325, 329, 328), (329, 325, 823, 825), (323, 324, 328, 327), (330, 329, 825, 824), (313, 309, 815, 817), (318, 322, 820, 818), (309, 310, 814, 815), (322, 321, 821, 820), (326, 330, 824, 822), (314, 313, 817, 816), (321, 317, 819, 821), (325, 326, 822, 823), (331, 332, 334, 333), (338, 339, 337, 336), (336, 337, 335, 341), (338, 336, 341, 342), (339, 334, 332, 340), (337, 339, 340, 335), (333, 338, 342, 331), (333, 334, 339, 338), (331, 342, 347, 343), (341, 335, 346, 345), (346, 348, 354, 352), (344, 343, 349, 350), (342, 341, 345, 347), (332, 331, 343, 344), (335, 340, 348, 346), (340, 332, 344, 348), (353, 354, 350, 349), (351, 352, 354, 353), (348, 344, 350, 354), (345, 346, 352, 351), (343, 347, 353, 349), (347, 345, 351, 353), (356, 357, 358, 359, 360, 355), (365, 364, 370, 371), (355, 360, 366, 361), (359, 358, 364, 365), (357, 356, 362, 363), (360, 359, 365, 366), (358, 357, 363, 364), (356, 355, 361, 362), (370, 369, 375, 376), (363, 362, 368, 369), (366, 365, 371, 372), (364, 363, 369, 370), (362, 361, 367, 368), (361, 366, 372, 367), (374, 373, 378, 377, 376, 375), (368, 367, 373, 374), (367, 372, 378, 373), (371, 370, 376, 377), (369, 368, 374, 375), (372, 371, 377, 378), (388, 379, 380, 389), (384, 382, 383, 385), (382, 390, 381, 383), (384, 386, 390, 382), (385, 387, 389, 380), (383, 381, 387, 385), (379, 388, 386, 384), (379, 384, 385, 380), (388, 391, 395, 386), (390, 393, 394, 381), (394, 400, 402, 396), (392, 398, 397, 391), (386, 395, 393, 390), (389, 392, 391, 388), (381, 394, 396, 387), (387, 396, 392, 389), (401, 397, 398, 402), (399, 401, 402, 400), (396, 402, 398, 392), (393, 399, 400, 394), (391, 397, 401, 395), (395, 401, 399, 393), (404, 403, 408, 407, 406, 405), (413, 419, 418, 412), (403, 409, 414, 408), (407, 413, 412, 406), (405, 411, 410, 404), (408, 414, 413, 407), (406, 412, 411, 405), (404, 410, 409, 403), (418, 424, 423, 417), (411, 417, 416, 410), (414, 420, 419, 413), (412, 418, 417, 411), (410, 416, 415, 409), (409, 415, 420, 414), (422, 423, 424, 425, 426, 421), (416, 422, 421, 415), (415, 421, 426, 420), (419, 425, 424, 418), (417, 423, 422, 416), (420, 426, 425, 419), (565, 427, 441, 572), (429, 444, 446, 433), (692, 454, 436, 686), (439, 447, 448, 440), (573, 442, 438, 566), (688, 437, 454, 692), (454, 456, 435, 436), (565, 568, 432, 427), (434, 428, 436, 435), (437, 441, 456, 454), (428, 687, 686, 436), (444, 691, 690, 446), (455, 453, 434, 435), (566, 438, 689, 715), (568, 569, 683, 432), (443, 441, 437, 431), (445, 442, 441, 443), (431, 437, 688, 684), (430, 438, 442, 445), (685, 689, 438, 430), (439, 572, 441, 447), (448, 442, 573, 440), (447, 441, 442, 448), (440, 573, 572, 439), (429, 443, 431, 444), (433, 445, 443, 429), (444, 431, 684, 691), (446, 430, 445, 433), (690, 685, 430, 446), (441, 427, 452, 451), (450, 441, 451), (449, 456, 441, 450), (455, 435, 457), (435, 456, 449, 457), (455, 463, 462, 453), (449, 458, 464, 457), (457, 464, 463, 455), (451, 460, 459, 450), (452, 461, 460, 451), (450, 459, 458, 449), (432, 683, 693, 461), (452, 427, 432, 461), (687, 428, 462, 694), (428, 434, 453, 462), (465, 466, 468, 467), (467, 468, 470, 469), (469, 470, 472, 471), (471, 472, 474, 473), (473, 474, 476, 475), (475, 476, 478, 477), (477, 478, 480, 479), (479, 480, 482, 481), (481, 482, 484, 483), (483, 484, 486, 485), (468, 503, 501, 470), (485, 486, 488, 487), (487, 488, 466, 465), (473, 493, 492, 471), (486, 505, 504, 488), (465, 489, 500, 487), (467, 490, 489, 465), (471, 492, 491, 469), (487, 500, 499, 485), (469, 491, 490, 467), (485, 499, 498, 483), (483, 498, 497, 481), (481, 497, 496, 479), (479, 496, 495, 477), (477, 495, 494, 475), (475, 494, 493, 473), (493, 517, 516, 492), (478, 509, 508, 480), (482, 507, 506, 484), (472, 512, 511, 474), (470, 501, 512, 472), (480, 508, 507, 482), (484, 506, 505, 486), (474, 511, 510, 476), (466, 502, 503, 468), (508, 697, 696, 507), (476, 510, 509, 478), (488, 504, 502, 466), (520, 532, 531, 519), (500, 524, 523, 499), (490, 514, 513, 489), (497, 521, 520, 496), (494, 518, 517, 493), (489, 513, 524, 500), (491, 515, 514, 490), (498, 522, 521, 497), (495, 519, 518, 494), (492, 516, 515, 491), (499, 523, 522, 498), (496, 520, 519, 495), (532, 544, 543, 531), (517, 529, 528, 516), (524, 536, 535, 523), (514, 526, 525, 513), (521, 533, 532, 520), (518, 530, 529, 517), (513, 525, 536, 524), (515, 527, 526, 514), (522, 534, 533, 521), (519, 531, 530, 518), (516, 528, 527, 515), (523, 535, 534, 522), (537, 538, 539, 540, 541, 542, 543, 544, 545, 546, 547, 548), (529, 541, 540, 528), (536, 548, 547, 535), (526, 538, 537, 525), (533, 545, 544, 532), (530, 542, 541, 529), (525, 537, 548, 536), (527, 539, 538, 526), (534, 546, 545, 533), (531, 543, 542, 530), (528, 540, 539, 527), (535, 547, 546, 534), (507, 696, 695, 506), (510, 702, 698, 509), (511, 703, 702, 510), (504, 699, 701, 502), (509, 698, 697, 508), (512, 704, 703, 511), (503, 706, 705, 501), (501, 705, 704, 512), (505, 700, 699, 504), (506, 695, 700, 505), (502, 701, 706, 503), (458, 459, 549), (460, 550, 549, 459), (464, 458, 549), (463, 464, 549, 550), (551, 550, 460, 461), (462, 463, 550, 551), (707, 551, 461, 693), (694, 462, 551, 707), (565, 572, 570, 552), (554, 558, 577, 575), (718, 711, 561, 585), (578, 567, 579, 562), (573, 566, 564, 571), (713, 718, 585, 563), (585, 561, 560, 587), (565, 552, 557, 568), (559, 560, 561, 553), (563, 585, 587, 570), (553, 561, 711, 712), (575, 577, 716, 717), (586, 560, 559, 584), (566, 715, 714, 564), (568, 557, 708, 569), (574, 556, 563, 570), (576, 574, 570, 571), (556, 709, 713, 563), (555, 576, 571, 564), (710, 555, 564, 714), (578, 562, 570, 572), (579, 567, 573, 571), (562, 579, 571, 570), (567, 578, 572, 573), (554, 575, 556, 574), (558, 554, 574, 576), (575, 717, 709, 556), (577, 558, 576, 555), (716, 577, 555, 710), (570, 582, 583, 552), (581, 582, 570), (580, 581, 570, 587), (586, 588, 560), (560, 588, 580, 587), (586, 584, 593, 594), (580, 588, 595, 589), (588, 586, 594, 595), (582, 581, 590, 591), (583, 582, 591, 592), (581, 580, 589, 590), (557, 592, 719, 708), (583, 592, 557, 552), (712, 720, 593, 553), (553, 593, 584, 559), (596, 598, 599, 597), (598, 600, 601, 599), (600, 602, 603, 601), (602, 604, 605, 603), (604, 606, 607, 605), (606, 608, 609, 607), (608, 610, 611, 609), (610, 612, 613, 611), (612, 614, 615, 613), (614, 616, 617, 615), (599, 601, 632, 634), (616, 618, 619, 617), (618, 596, 597, 619), (604, 602, 623, 624), (617, 619, 635, 636), (596, 618, 631, 620), (598, 596, 620, 621), (602, 600, 622, 623), (618, 616, 630, 631), (600, 598, 621, 622), (616, 614, 629, 630), (614, 612, 628, 629), (612, 610, 627, 628), (610, 608, 626, 627), (608, 606, 625, 626), (606, 604, 624, 625), (624, 623, 647, 648), (609, 611, 639, 640), (613, 615, 637, 638), (603, 605, 642, 643), (601, 603, 643, 632), (611, 613, 638, 639), (615, 617, 636, 637), (605, 607, 641, 642), (597, 599, 634, 633), (639, 638, 722, 723), (607, 609, 640, 641), (619, 597, 633, 635), (651, 650, 662, 663), (631, 630, 654, 655), (621, 620, 644, 645), (628, 627, 651, 652), (625, 624, 648, 649), (620, 631, 655, 644), (622, 621, 645, 646), (629, 628, 652, 653), (626, 625, 649, 650), (623, 622, 646, 647), (630, 629, 653, 654), (627, 626, 650, 651), (663, 662, 674, 675), (648, 647, 659, 660), (655, 654, 666, 667), (645, 644, 656, 657), (652, 651, 663, 664), (649, 648, 660, 661), (644, 655, 667, 656), (646, 645, 657, 658), (653, 652, 664, 665), (650, 649, 661, 662), (647, 646, 658, 659), (654, 653, 665, 666), (668, 679, 678, 677, 676, 675, 674, 673, 672, 671, 670, 669), (660, 659, 671, 672), (667, 666, 678, 679), (657, 656, 668, 669), (664, 663, 675, 676), (661, 660, 672, 673), (656, 667, 679, 668), (658, 657, 669, 670), (665, 664, 676, 677), (662, 661, 673, 674), (659, 658, 670, 671), (666, 665, 677, 678), (638, 637, 721, 722), (641, 640, 724, 728), (642, 641, 728, 729), (635, 633, 727, 725), (640, 639, 723, 724), (643, 642, 729, 730), (634, 632, 731, 732), (632, 643, 730, 731), (636, 635, 725, 726), (637, 636, 726, 721), (633, 634, 732, 727), (589, 680, 590), (591, 590, 680, 681), (595, 680, 589), (594, 681, 680, 595), (682, 592, 591, 681), (593, 682, 681, 594), (733, 719, 592, 682), (720, 733, 682, 593), (706, 701, 699, 700, 695, 696, 697, 698, 702, 703, 704, 705), (732, 731, 730, 729, 728, 724, 723, 722, 721, 726, 725, 727), (737, 741, 740, 736), (735, 737, 736, 734), (741, 739, 738, 740), (734, 736, 740, 738), (738, 744, 742, 734), (739, 741, 737, 735), (745, 743, 742, 744), (735, 743, 745, 739), (739, 745, 744, 738), (734, 742, 743, 735), (749, 753, 752, 748), (747, 749, 748, 746), (753, 751, 750, 752), (746, 748, 752, 750), (750, 756, 754, 746), (751, 753, 749, 747), (757, 755, 754, 756), (747, 755, 757, 751), (751, 757, 756, 750), (746, 754, 755, 747), (761, 765, 764, 760), (759, 761, 760, 758), (768, 762, 982, 986), (758, 760, 764, 762), (762, 768, 766, 758), (763, 772, 770, 759), (769, 767, 766, 768), (759, 767, 769, 763), (765, 763, 983, 985), (758, 766, 767, 759), (772, 776, 774, 770), (759, 770, 771, 761), (761, 771, 773, 765), (765, 773, 772, 763), (776, 777, 775, 774), (770, 774, 775, 771), (771, 775, 777, 773), (773, 777, 776, 772), (781, 791, 792, 787), (789, 779, 778, 788), (787, 785, 784, 786), (788, 786, 784, 782), (779, 781, 780, 778), (778, 780, 786, 788), (781, 787, 786, 780), (783, 789, 788, 782), (783, 785, 787, 789), (800, 819, 818, 801), (787, 792, 793, 789), (789, 793, 790, 779), (779, 790, 791, 781), (797, 801, 798, 794), (790, 794, 795, 791), (793, 797, 794, 790), (791, 795, 796, 792), (799, 803, 804, 800), (795, 799, 800, 796), (796, 800, 801, 797), (794, 798, 799, 795), (804, 808, 809, 805), (793, 814, 816, 797), (798, 802, 803, 799), (801, 805, 802, 798), (809, 813, 810, 806), (802, 806, 807, 803), (805, 809, 806, 802), (803, 807, 808, 804), (813, 812, 811, 810), (807, 811, 812, 808), (812, 825, 823, 808), (806, 810, 811, 807), (813, 824, 825, 812), (796, 817, 815, 792), (801, 818, 820, 805), (792, 815, 814, 793), (805, 820, 821, 804), (809, 822, 824, 813), (797, 816, 817, 796), (804, 821, 819, 800), (808, 823, 822, 809), (826, 828, 829, 827), (832, 830, 831, 833), (830, 835, 836, 831), (832, 834, 835, 830), (833, 837, 827, 829), (831, 836, 837, 833), (828, 826, 834, 832), (828, 832, 833, 829), (826, 838, 842, 834), (835, 840, 841, 836), (841, 847, 849, 843), (839, 845, 844, 838), (834, 842, 840, 835), (827, 839, 838, 826), (836, 841, 843, 837), (837, 843, 839, 827), (848, 844, 845, 849), (846, 848, 849, 847), (843, 849, 845, 839), (840, 846, 847, 841), (838, 844, 848, 842), (842, 848, 846, 840), (851, 850, 855, 854, 853, 852), (860, 866, 865, 859), (850, 856, 861, 855), (854, 860, 859, 853), (852, 858, 857, 851), (855, 861, 860, 854), (853, 859, 858, 852), (851, 857, 856, 850), (865, 871, 870, 864), (858, 864, 863, 857), (861, 867, 866, 860), (859, 865, 864, 858), (857, 863, 862, 856), (856, 862, 867, 861), (869, 870, 871, 872, 873, 868), (863, 869, 868, 862), (862, 868, 873, 867), (866, 872, 871, 865), (864, 870, 869, 863), (867, 873, 872, 866), (882, 874, 876, 875), (879, 880, 878, 877), (877, 878, 884, 883), (879, 877, 883, 885), (880, 876, 874, 881), (878, 880, 881, 884), (875, 879, 885, 882), (875, 876, 880, 879), (882, 885, 890, 886), (883, 884, 889, 888), (889, 891, 897, 895), (887, 886, 892, 893), (885, 883, 888, 890), (874, 882, 886, 887), (884, 881, 891, 889), (881, 874, 887, 891), (896, 897, 893, 892), (894, 895, 897, 896), (891, 887, 893, 897), (888, 889, 895, 894), (886, 890, 896, 892), (890, 888, 894, 896), (899, 900, 901, 902, 903, 898), (908, 907, 913, 914), (898, 903, 909, 904), (902, 901, 907, 908), (900, 899, 905, 906), (903, 902, 908, 909), (901, 900, 906, 907), (899, 898, 904, 905), (913, 912, 918, 919), (906, 905, 911, 912), (909, 908, 914, 915), (907, 906, 912, 913), (905, 904, 910, 911), (904, 909, 915, 910), (917, 916, 921, 920, 919, 918), (911, 910, 916, 917), (910, 915, 921, 916), (914, 913, 919, 920), (912, 911, 917, 918), (915, 914, 920, 921), (922, 923, 925, 924), (924, 925, 929, 928), (928, 929, 927, 926), (926, 927, 923, 922), (924, 928, 926, 922), (937, 943, 942, 932), (933, 931, 930, 932), (942, 943, 944, 945), (923, 927, 932, 930), (929, 925, 931, 933), (934, 935, 936, 937), (929, 935, 934, 927), (933, 936, 935, 929), (927, 934, 937, 932), (938, 939, 940, 941), (923, 939, 938, 925), (930, 940, 939, 923), (925, 938, 941, 931), (936, 944, 943, 937), (933, 945, 944, 936), (932, 942, 945, 933), (946, 947, 948, 949), (941, 947, 946, 931), (940, 948, 947, 941), (930, 949, 948, 940), (931, 946, 949, 930), (961, 959, 965, 966), (952, 953, 955, 954), (959, 957, 964, 965), (954, 955, 957, 956), (955, 953, 951, 950), (956, 957, 959, 958), (953, 963, 967, 951), (958, 959, 961, 960), (963, 961, 966, 967), (957, 955, 950, 964), (960, 961, 963, 962), (962, 963, 953, 952), (952, 954, 956, 958, 960, 962), (966, 965, 971, 972), (967, 966, 972, 973), (965, 964, 970, 971), (964, 950, 968, 970), (950, 951, 969, 968), (951, 967, 973, 969), (974, 975, 977, 976), (976, 977, 981, 980), (980, 981, 979, 978), (978, 979, 975, 974), (976, 980, 978, 974), (981, 977, 975, 979), (957, 955, 953, 963, 961, 959), (985, 983, 982, 984), (983, 987, 986, 982), (762, 764, 984, 982), (769, 768, 986, 987), (763, 769, 987, 983), (764, 765, 985, 984), (991, 990, 988, 989), (989, 988, 992, 993), (285, 283, 988, 990), (289, 290, 993, 992), (290, 284, 989, 993), (286, 285, 990, 991), (999, 995, 997, 1001), (999, 998, 994, 995), (1001, 1000, 998, 999), (997, 996, 1000, 1001), (994, 998, 1000, 996), (995, 994, 996, 997), (1002, 1003, 1005, 1004), (1004, 1005, 1009, 1008), (1008, 1009, 1007, 1006), (1006, 1007, 1003, 1002), (1004, 1008, 1006, 1002), (1009, 1005, 1003, 1007)])
me_cube.polygons.foreach_set('material_index', [0, 1, 0, 1, 0, 0, 0, 0, 0, 0, 0, 1, 0, 0, 0, 0, 0, 0, 0, 0, 0, 0, 0, 0, 0, 0, 0, 0, 0, 0, 0, 0, 0, 0, 0, 0, 0, 0, 0, 0, 0, 0, 0, 0, 2, 2, 2, 2, 2, 2, 2, 2, 2, 2, 2, 2, 2, 2, 2, 2, 2, 2, 2, 2, 2, 2, 2, 2, 2, 2, 2, 2, 2, 2, 2, 2, 2, 2, 2, 3, 2, 2, 2, 2, 2, 2, 2, 2, 2, 2, 2, 2, 2, 2, 3, 2, 2, 2, 2, 2, 2, 2, 2, 2, 2, 2, 3, 3, 3, 3, 3, 3, 3, 3, 3, 3, 3, 3, 3, 2, 2, 3, 3, 2, 2, 2, 3, 3, 2, 0, 0, 0, 0, 0, 0, 0, 0, 0, 1, 0, 1, 0, 0, 0, 0, 0, 0, 0, 1, 0, 0, 0, 0, 0, 0, 0, 0, 0, 0, 0, 0, 0, 0, 0, 0, 0, 0, 0, 0, 0, 0, 0, 0, 0, 0, 0, 0, 0, 0, 0, 0, 2, 2, 2, 2, 2, 2, 2, 2, 2, 2, 2, 2, 2, 2, 2, 2, 2, 2, 2, 2, 2, 2, 2, 2, 2, 2, 2, 2, 2, 2, 2, 2, 2, 2, 2, 3, 2, 2, 2, 2, 2, 2, 2, 2, 2, 2, 2, 2, 2, 2, 3, 2, 2, 2, 2, 2, 2, 2, 2, 2, 2, 2, 3, 3, 3, 3, 3, 3, 3, 3, 3, 3, 3, 3, 3, 2, 2, 3, 3, 2, 2, 2, 3, 3, 2, 0, 0, 0, 0, 0, 0, 0, 0, 2, 2, 0, 2, 2, 2, 2, 2, 0, 2, 2, 2, 0, 2, 2, 2, 2, 2, 0, 2, 2, 2, 2, 2, 2, 2, 2, 2, 2, 2, 2, 2, 2, 2, 0, 2, 2, 2, 3, 3, 3, 3, 3, 3, 3, 3, 3, 3, 3, 3, 3, 3, 3, 3, 3, 3, 3, 3, 3, 3, 3, 3, 3, 3, 3, 3, 3, 3, 3, 3, 3, 3, 3, 3, 3, 3, 3, 3, 3, 3, 2, 0, 2, 2, 2, 2, 2, 0, 2, 2, 4, 4, 2, 2, 2, 2, 4, 4, 4, 4, 4, 4, 0, 2, 2, 2, 2, 2, 2, 2, 5, 2, 2, 2, 2, 2, 5, 5, 5, 5, 5, 5, 2, 0, 2, 2, 2, 2, 2, 0, 2, 2, 4, 4, 2, 2, 2, 2, 4, 4, 4, 4, 4, 4, 0, 2, 2, 2, 2, 2, 2, 2, 5, 2, 2, 2, 2, 2, 5, 5, 5, 5, 5, 5, 0, 1, 0, 1, 0, 0, 0, 0, 0, 0, 0, 1, 0, 0, 0, 0, 0, 0, 0, 0, 0, 0, 0, 0, 0, 0, 0, 0, 0, 0, 0, 0, 0, 0, 0, 0, 0, 0, 0, 0, 0, 0, 0, 0, 2, 2, 2, 2, 2, 2, 2, 2, 2, 2, 2, 2, 2, 2, 2, 2, 2, 2, 2, 2, 2, 2, 2, 2, 2, 2, 2, 2, 2, 2, 2, 2, 2, 2, 2, 3, 2, 2, 2, 2, 2, 2, 2, 2, 2, 2, 2, 2, 2, 2, 3, 2, 2, 2, 2, 2, 2, 2, 2, 2, 2, 2, 3, 3, 3, 3, 3, 3, 3, 3, 3, 3, 3, 3, 3, 2, 2, 3, 3, 2, 2, 2, 3, 3, 2, 0, 0, 0, 0, 0, 0, 0, 0, 0, 1, 0, 1, 0, 0, 0, 0, 0, 0, 0, 1, 0, 0, 0, 0, 0, 0, 0, 0, 0, 0, 0, 0, 0, 0, 0, 0, 0, 0, 0, 0, 0, 0, 0, 0, 0, 0, 0, 0, 0, 0, 0, 0, 2, 2, 2, 2, 2, 2, 2, 2, 2, 2, 2, 2, 2, 2, 2, 2, 2, 2, 2, 2, 2, 2, 2, 2, 2, 2, 2, 2, 2, 2, 2, 2, 2, 2, 2, 3, 2, 2, 2, 2, 2, 2, 2, 2, 2, 2, 2, 2, 2, 2, 3, 2, 2, 2, 2, 2, 2, 2, 2, 2, 2, 2, 3, 3, 3, 3, 3, 3, 3, 3, 3, 3, 3, 3, 3, 2, 2, 3, 3, 2, 2, 2, 3, 3, 2, 0, 0, 0, 0, 0, 0, 0, 0, 2, 2, 2, 2, 0, 2, 2, 2, 2, 2, 0, 2, 2, 2, 0, 2, 2, 2, 2, 2, 0, 2, 2, 2, 2, 2, 2, 2, 2, 2, 2, 2, 2, 2, 2, 2, 0, 2, 2, 2, 3, 3, 3, 3, 3, 3, 3, 3, 3, 3, 3, 3, 3, 3, 3, 3, 3, 3, 3, 3, 3, 3, 3, 3, 3, 3, 3, 3, 3, 3, 3, 3, 3, 3, 3, 3, 3, 3, 3, 3, 3, 3, 2, 0, 2, 2, 2, 2, 2, 0, 2, 2, 4, 4, 2, 2, 2, 2, 4, 4, 4, 4, 4, 4, 0, 2, 2, 2, 2, 2, 2, 2, 5, 2, 2, 2, 2, 2, 5, 5, 5, 5, 5, 5, 2, 0, 2, 2, 2, 2, 2, 0, 2, 2, 4, 4, 2, 2, 2, 2, 4, 4, 4, 4, 4, 4, 0, 2, 2, 2, 2, 2, 2, 2, 5, 2, 2, 2, 2, 2, 5, 5, 5, 5, 5, 5, 3, 3, 3, 3, 3, 3, 3, 3, 3, 3, 3, 3, 3, 3, 3, 3, 3, 3, 3, 3, 3, 3, 3, 3, 3, 3, 3, 3, 3, 3, 3, 3, 3, 3, 3, 3, 3, 3, 3, 3, 3, 3, 3, 3, 3, 6, 6, 6, 6, 6, 6, 3, 1, 1, 2, 2, 2, 2, 1, 1, 2, 2, 2, 2, 6, 6, 6, 6, 6, 6, 0, 0, 0, 0, 0, 0])
me_cube.materials.append(mat_car_color_main)
me_cube.materials.append(mat_windows)
me_cube.materials.append(mat_black)
me_cube.materials.append(mat_grey_metal)
me_cube.materials.append(mat_light_top)
me_cube.materials.append(mat_light_bottom)
me_cube.materials.append(mat_white)
me_cube.use_remesh_preserve_volume = False
me_cube.use_remesh_preserve_attributes = False
me_cube.use_mirror_vertex_groups = False
me_cube.update()

# ---- curves / text
txt_registration_plate_001 = bpy.data.curves.new('registration plate.001', 'FONT')
txt_registration_plate_001.dimensions = '2D'
txt_registration_plate_001.body = 'PWND 1337 '
txt_registration_plate_001.materials.append(mat_registration_plate)
txt_registration_plate_001.use_path_clamp = True
txt_registration_plate_001.bevel_resolution = 0
txt_registration_plate_001.extrude = 0.05
txt_registration_plate_001.bevel_depth = 0.01
txt_registration_plate = bpy.data.curves.new('registration plate', 'FONT')
txt_registration_plate.dimensions = '2D'
txt_registration_plate.body = 'PWND 1337 '
txt_registration_plate.materials.append(mat_registration_plate)
txt_registration_plate.use_path_clamp = True
txt_registration_plate.bevel_resolution = 0
txt_registration_plate.extrude = 0.05
txt_registration_plate.bevel_depth = 0.01
txt_taxi_003 = bpy.data.curves.new('Taxi.003', 'FONT')
txt_taxi_003.dimensions = '2D'
txt_taxi_003.body = 'Taxi'
txt_taxi_003.materials.append(mat_taxi)
txt_taxi_003.use_path_clamp = True
txt_taxi_003.bevel_resolution = 10
txt_taxi_003.extrude = 0.05
txt_taxi_003.use_fast_edit = True
txt_taxi_001 = bpy.data.curves.new('Taxi.001', 'FONT')
txt_taxi_001.dimensions = '2D'
txt_taxi_001.body = 'Taxi'
txt_taxi_001.materials.append(mat_taxi)
txt_taxi_001.use_path_clamp = True
txt_taxi_001.bevel_resolution = 10
txt_taxi_001.extrude = 0.05
txt_taxi_001.use_fast_edit = True

# ---- objects
ob_text_003 = bpy.data.objects.new('Text.003', txt_registration_plate_001)
ob_text_002 = bpy.data.objects.new('Text.002', txt_registration_plate)
ob_lamp_008 = bpy.data.objects.new('Lamp.008', light_lamp_008)
ob_lamp_007 = bpy.data.objects.new('Lamp.007', light_lamp_007)
ob_lamp_006 = bpy.data.objects.new('Lamp.006', light_lamp_006)
ob_lamp_005 = bpy.data.objects.new('Lamp.005', light_lamp_005)
ob_text_001 = bpy.data.objects.new('Text.001', txt_taxi_003)
ob_text = bpy.data.objects.new('Text', txt_taxi_001)
ob_lamp_004 = bpy.data.objects.new('Lamp.004', light_lamp_004)
ob_lamp_003 = bpy.data.objects.new('Lamp.003', light_lamp_003)
ob_lamp_002 = bpy.data.objects.new('Lamp.002', light_lamp_002)
ob_lamp_001 = bpy.data.objects.new('Lamp.001', light_lamp_001)
ob_cube = bpy.data.objects.new('Cube', me_cube)
ob_lamp = bpy.data.objects.new('Lamp', light_lamp)
ob_camera = bpy.data.objects.new('Camera', cam_camera)

# ---- transforms, parenting, visibility, modifiers, constraints
ob_text_003.location = (0.2911, 3.431, -0.4265)
ob_text_003.rotation_euler = (1.571, -0.0, 3.142)
ob_text_003.scale = (0.1023, 0.1023, 0.1023)
ob_text_003.lineart.crease_threshold = 0.0
ob_text_002.location = (-0.2712, -3.866, -0.4265)
ob_text_002.rotation_euler = (1.571, -0.0, 0.0)
ob_text_002.scale = (0.1023, 0.1023, 0.1023)
ob_text_002.lineart.crease_threshold = 0.0
ob_lamp_008.location = (0.1346, -0.03419, 4.203)
ob_lamp_008.rotation_euler = (0.6503, 0.05522, 1.866)
ob_lamp_008.lock_rotations_4d = False
ob_lamp_008.empty_display_type = 'ARROWS'
ob_lamp_008.color = (0.0, 0.0, 0.0, 0.0)
ob_lamp_008.lineart.crease_threshold = 0.0
ob_lamp_007.location = (-3.407, -0.6461, 2.971)
ob_lamp_007.rotation_euler = (0.6503, 0.05522, 1.866)
ob_lamp_007.lock_rotations_4d = False
ob_lamp_007.empty_display_type = 'ARROWS'
ob_lamp_007.color = (0.0, 0.0, 0.0, 0.0)
ob_lamp_007.lineart.crease_threshold = 0.0
ob_lamp_006.location = (2.753, -0.3185, 3.563)
ob_lamp_006.rotation_euler = (0.6503, 0.05522, 1.866)
ob_lamp_006.lock_rotations_4d = False
ob_lamp_006.empty_display_type = 'ARROWS'
ob_lamp_006.color = (0.0, 0.0, 0.0, 0.0)
ob_lamp_006.lineart.crease_threshold = 0.0
ob_lamp_005.location = (2.764, -1.381, 3.68)
ob_lamp_005.rotation_euler = (0.6503, 0.05522, 1.866)
ob_lamp_005.lock_rotations_4d = False
ob_lamp_005.empty_display_type = 'ARROWS'
ob_lamp_005.color = (0.0, 0.0, 0.0, 0.0)
ob_lamp_005.lineart.crease_threshold = 0.0
ob_text_001.location = (0.282, 0.1595, 2.558)
ob_text_001.rotation_euler = (1.33, -0.0, 3.142)
ob_text_001.scale = (0.3332, 0.3332, 0.3332)
ob_text_001.lineart.crease_threshold = 0.0
ob_text.location = (-0.3261, -0.1581, 2.558)
ob_text.rotation_euler = (1.33, -0.0, 0.0)
ob_text.scale = (0.3332, 0.3332, 0.3332)
ob_text.lineart.crease_threshold = 0.0
ob_lamp_004.location = (9.31, -0.5866, 5.114)
ob_lamp_004.rotation_euler = (0.6503, 0.05522, 1.866)
ob_lamp_004.lock_rotations_4d = False
ob_lamp_004.empty_display_type = 'ARROWS'
ob_lamp_004.color = (0.0, 0.0, 0.0, 0.0)
ob_lamp_004.lineart.crease_threshold = 0.0
ob_lamp_003.location = (1.321, 9.041, 0.9641)
ob_lamp_003.rotation_euler = (0.6503, 0.05522, 1.866)
ob_lamp_003.lock_rotations_4d = False
ob_lamp_003.empty_display_type = 'ARROWS'
ob_lamp_003.color = (0.0, 0.0, 0.0, 0.0)
ob_lamp_003.lineart.crease_threshold = 0.0
ob_lamp_002.location = (-5.253, -0.8376, 1.872)
ob_lamp_002.rotation_euler = (0.6503, 0.05522, 1.866)
ob_lamp_002.lock_rotations_4d = False
ob_lamp_002.empty_display_type = 'ARROWS'
ob_lamp_002.color = (0.0, 0.0, 0.0, 0.0)
ob_lamp_002.lineart.crease_threshold = 0.0
ob_lamp_001.location = (0.1412, -0.06979, -2.403)
ob_lamp_001.rotation_euler = (0.6503, 0.05522, 1.866)
ob_lamp_001.lock_rotations_4d = False
ob_lamp_001.empty_display_type = 'ARROWS'
ob_lamp_001.color = (0.0, 0.0, 0.0, 0.0)
ob_lamp_001.lineart.crease_threshold = 0.0
ob_cube.location = (0.01205, -0.4052, 0.0576)
ob_cube.lock_rotations_4d = False
ob_cube.empty_display_type = 'ARROWS'
ob_cube.lineart.crease_threshold = 0.0
ob_lamp.location = (0.146, -8.059, 0.9641)
ob_lamp.rotation_euler = (0.6503, 0.05522, 1.866)
ob_lamp.lock_rotations_4d = False
ob_lamp.empty_display_type = 'ARROWS'
ob_lamp.color = (0.0, 0.0, 0.0, 0.0)
ob_lamp.lineart.crease_threshold = 0.0
ob_camera.location = (7.481, -6.508, 5.344)
ob_camera.rotation_euler = (1.109, 0.0, 0.8149)
ob_camera.lock_rotations_4d = False
ob_camera.empty_display_type = 'ARROWS'
ob_camera.color = (0.0, 0.0, 0.0, 0.0)
ob_camera.hide_viewport = True
ob_camera.display_type = 'WIRE'
ob_camera.lineart.crease_threshold = 0.0

# ---- collection membership
col_collection_1.objects.link(ob_text_003)
col_collection_1.objects.link(ob_text_002)
col_collection_1.objects.link(ob_lamp_008)
col_collection_1.objects.link(ob_lamp_007)
col_collection_1.objects.link(ob_lamp_006)
col_collection_1.objects.link(ob_lamp_005)
col_collection_1.objects.link(ob_text_001)
col_collection_1.objects.link(ob_text)
col_collection_1.objects.link(ob_lamp_004)
col_collection_1.objects.link(ob_lamp_003)
col_collection_1.objects.link(ob_lamp_002)
col_collection_1.objects.link(ob_lamp_001)
col_collection_1.objects.link(ob_cube)
col_collection_1.objects.link(ob_lamp)
col_collection_1.objects.link(ob_camera)

# ---- scene / render settings (as saved in the file)
scene.camera = ob_camera
scene.frame_start = 1; scene.frame_end = 250; scene.frame_set(1)
scene.render.engine = 'BLENDER_EEVEE_NEXT'
scene.render.resolution_percentage = 50
scene.render.dither_intensity = 0.0
scene.cycles.use_denoising = False
scene.cycles.samples = 128
scene.cycles.sampling_pattern = 'TABULATED_SOBOL'
scene.cycles.light_sampling_threshold = 0.0
scene.cycles.use_adaptive_sampling = False
scene.cycles.use_light_tree = False
scene.cycles.blur_glossy = 0.0
scene.cycles.sample_clamp_indirect = 0.0
scene.view_settings.view_transform = 'Standard'
bpy.context.view_layer.update()
